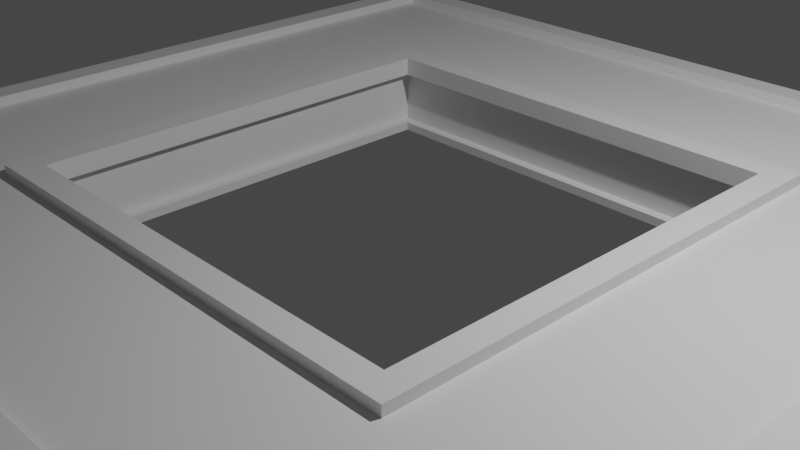 # Source: platform.blend  (saved by Blender 3.3.6; exported with 4.5.12 LTS)
import bpy
from mathutils import Matrix  # noqa: F401  (used for matrix-valued properties, if any)

bpy.ops.wm.read_factory_settings(use_empty=True)
scene = bpy.context.scene
scene.name = 'Scene'

# ---- collections
col_collection = bpy.data.collections.new('Collection'); scene.collection.children.link(col_collection)

# ---- materials (node trees are filled in below, after node groups)
mat_frame = bpy.data.materials.new('frame')
mat_frame.alpha_threshold = 0.0
mat_frame.use_transparent_shadow = False
mat_frame.roughness = 0.5
mat_frame.line_color = (0.0, 0.0, 0.0, 1.0)
mat_supports = bpy.data.materials.new('supports')
mat_supports.use_transparent_shadow = False
mat_path = bpy.data.materials.new('path')
mat_path.use_transparent_shadow = False

# ---- material node trees
mat_frame.use_nodes = True; mat_frame.node_tree.nodes.clear()
_N = mat_frame.node_tree.nodes; _L = mat_frame.node_tree.links
n0 = _N.new('ShaderNodeOutputMaterial'); n0.name = 'Material Output'; n0.location = (300, 300)
n1 = _N.new('ShaderNodeBsdfPrincipled'); n1.name = 'Principled BSDF'; n1.location = (10, 300)
n1.distribution = 'GGX'
n1.subsurface_method = 'RANDOM_WALK_SKIN'
n1.inputs[3].default_value = 1.45
n1.inputs[27].default_value = (0.0, 0.0, 0.0, 1.0)
n1.inputs[28].default_value = 1.0
_L.new(n1.outputs[0], n0.inputs[0])
n0.is_active_output = True
mat_supports.use_nodes = True; mat_supports.node_tree.nodes.clear()
_N = mat_supports.node_tree.nodes; _L = mat_supports.node_tree.links
n0 = _N.new('ShaderNodeBsdfPrincipled'); n0.name = 'Principled BSDF'; n0.location = (10, 300)
n0.distribution = 'GGX'
n0.subsurface_method = 'RANDOM_WALK_SKIN'
n0.inputs[3].default_value = 1.45
n0.inputs[27].default_value = (0.0, 0.0, 0.0, 1.0)
n0.inputs[28].default_value = 1.0
n1 = _N.new('ShaderNodeOutputMaterial'); n1.name = 'Material Output'; n1.location = (300, 300)
_L.new(n0.outputs[0], n1.inputs[0])
n1.is_active_output = True
mat_path.use_nodes = True; mat_path.node_tree.nodes.clear()
_N = mat_path.node_tree.nodes; _L = mat_path.node_tree.links
n0 = _N.new('ShaderNodeBsdfPrincipled'); n0.name = 'Principled BSDF'; n0.location = (10, 300)
n0.distribution = 'GGX'
n0.subsurface_method = 'RANDOM_WALK_SKIN'
n0.inputs[3].default_value = 1.45
n0.inputs[27].default_value = (0.0, 0.0, 0.0, 1.0)
n0.inputs[28].default_value = 1.0
n1 = _N.new('ShaderNodeOutputMaterial'); n1.name = 'Material Output'; n1.location = (300, 300)
_L.new(n0.outputs[0], n1.inputs[0])
n1.is_active_output = True

# ---- world
world_world = bpy.data.worlds.new('World'); scene.world = world_world
world_world.use_nodes = True; world_world.node_tree.nodes.clear()
_N = world_world.node_tree.nodes; _L = world_world.node_tree.links
n0 = _N.new('ShaderNodeOutputWorld'); n0.name = 'World Output'; n0.location = (300, 300)
n1 = _N.new('ShaderNodeBackground'); n1.name = 'Background'; n1.location = (10, 300)
n1.inputs[0].default_value = (0.05088, 0.05088, 0.05088, 1.0)
_L.new(n1.outputs[0], n0.inputs[0])
n0.is_active_output = True
world_world.color = (0.05088, 0.05088, 0.05088)
world_world.use_sun_shadow = False
world_world.sun_shadow_jitter_overblur = 0.0

# ---- cameras
cam_camera = bpy.data.cameras.new('Camera')
cam_camera.clip_end = 100.0
cam_camera.ortho_scale = 7.314

# ---- lights
light_light = bpy.data.lights.new('Light', 'POINT')
light_light.transmission_factor = 0.0
light_light.energy = 1000.0
light_light.shadow_soft_size = 0.1
light_light.shadow_maximum_resolution = 0.006
light_light.use_absolute_resolution = True

# ---- meshes
me_cube = bpy.data.meshes.new('Cube')
me_cube.from_pydata([(1.0, 1.0, 1.0), (1.0, 1.0, -1.0), (1.0, -1.0, 1.0), (1.0, -1.0, -1.0), (-1.0, 1.0, 1.0), (-1.0, 1.0, -1.0), (-1.0, -1.0, 1.0), (-1.0, -1.0, -1.0), (-0.5, 0.5, -1.0), (-0.5, -0.5, -1.0), (0.5, 0.5, -1.0), (0.5, -0.5, 1.0), (-0.5, -0.5, 1.0), (0.5, 0.5, 1.0), (0.5, -0.5, -1.0), (-0.5, 0.5, 1.0), (-0.5589, -0.5589, 1.0), (-0.5589, 0.5589, 1.0), (0.5589, 0.5589, 1.0), (0.5589, -0.5589, 1.0), (-0.9387, 0.9387, 1.0), (0.9387, -0.9387, 1.0), (-0.9387, -0.9387, 1.0), (0.9387, 0.9387, 1.0), (1.0, -1.0, 1.269), (-1.0, -1.0, 1.269), (1.0, 1.0, 1.269), (-1.0, 1.0, 1.269), (0.5, -0.5, 1.269), (-0.5, -0.5, 1.269), (0.5, 0.5, 1.269), (-0.5, 0.5, 1.269), (-0.5589, -0.5589, 1.269), (-0.9387, 0.9387, 1.269), (0.5589, 0.5589, 1.269), (0.9387, -0.9387, 1.269), (-0.5589, 0.5589, 1.269), (0.5589, -0.5589, 1.269), (-0.9387, -0.9387, 1.269), (0.9387, 0.9387, 1.269), (-0.5, 0.5, -0.7623), (-0.5, -0.5, -0.7623), (0.5, 0.5, -0.7623), (0.5, -0.5, 0.7623), (-0.5, -0.5, 0.7623), (0.5, 0.5, 0.7623), (0.5, -0.5, -0.7623), (-0.5, 0.5, 0.7623), (-0.525, 0.525, -0.7623), (-0.525, -0.525, -0.7623), (0.525, 0.525, -0.7623), (0.525, -0.525, 0.7623), (-0.525, -0.525, 0.7623), (0.525, 0.525, 0.7623), (0.525, -0.525, -0.7623), (-0.525, 0.525, 0.7623)], [], [(7, 5, 8, 9), (3, 2, 6, 7), (7, 6, 4, 5), (1, 3, 14, 10), (1, 0, 2, 3), (5, 4, 0, 1), (8, 10, 42, 40), (11, 13, 45, 43), (2, 0, 26, 24), (11, 12, 29, 28), (5, 1, 10, 8), (16, 19, 37, 32), (3, 7, 9, 14), (6, 2, 24, 25), (15, 12, 44, 47), (10, 14, 46, 42), (15, 13, 30, 31), (0, 4, 27, 26), (21, 22, 38, 35), (12, 15, 31, 29), (36, 32, 29, 31), (37, 34, 30, 28), (34, 36, 31, 30), (32, 37, 28, 29), (27, 25, 38, 33), (24, 26, 39, 35), (26, 27, 33, 39), (25, 24, 35, 38), (22, 20, 33, 38), (18, 17, 36, 34), (13, 11, 28, 30), (23, 21, 35, 39), (19, 18, 34, 37), (20, 23, 39, 33), (4, 6, 25, 27), (17, 16, 32, 36), (41, 40, 48, 49), (44, 43, 51, 52), (46, 41, 49, 54), (45, 47, 55, 53), (13, 15, 47, 45), (14, 9, 41, 46), (12, 11, 43, 44), (9, 8, 40, 41), (42, 46, 54, 50), (47, 44, 52, 55), (43, 45, 53, 51), (40, 42, 50, 48)])
_uv = me_cube.uv_layers.new(name='UVMap')
_uv.uv.foreach_set('vector', [0.7781, 0.3458, 0.7781, 0.6916, 0.6916, 0.6052, 0.6916, 0.4323, 0.3458, 0.0, 0.3458, 0.3458, 0.0, 0.3458, 0.0, 0.0, 0.6916, 0.0, 0.6916, 0.3458, 0.3458, 0.3458, 0.3458, 0.0, 0.7781, 0.0, 0.7781, 0.3458, 0.6916, 0.2594, 0.6916, 0.08645, 0.3458, 0.3924, 0.3458, 0.7382, 0.0, 0.7382, 0.0, 0.3924, 0.6916, 0.3924, 0.6916, 0.7382, 0.3458, 0.7382, 0.3458, 0.3924, 0.2272, 0.7847, 0.2272, 0.9576, 0.1861, 0.9576, 0.1861, 0.7847, 0.7382, 0.8645, 0.7382, 0.6916, 0.7793, 0.6916, 0.7793, 0.8645, 0.0, 0.7382, 0.3458, 0.7382, 0.3458, 0.7847, 0.0, 0.7847, 0.9111, 0.1729, 0.9111, 0.3458, 0.8645, 0.3458, 0.8645, 0.1729, 0.7781, 0.6916, 0.7781, 0.3458, 0.8645, 0.4323, 0.8645, 0.6052, 0.1861, 0.7847, 0.1861, 0.978, 0.1396, 0.978, 0.1396, 0.7847, 0.8645, 0.0, 0.8645, 0.3458, 0.7781, 0.2594, 0.7781, 0.08645, 0.0, 0.3458, 0.3458, 0.3458, 0.3458, 0.3924, 0.0, 0.3924, 0.8258, 0.8645, 0.8258, 0.6916, 0.8669, 0.6916, 0.8669, 0.8645, 0.2683, 0.7847, 0.2683, 0.9576, 0.2272, 0.9576, 0.2272, 0.7847, 0.9111, 0.0, 0.9111, 0.1729, 0.8645, 0.1729, 0.8645, 0.0, 0.3458, 0.7382, 0.6916, 0.7382, 0.6916, 0.7847, 0.3458, 0.7847, 0.9576, 0.6704, 0.9576, 0.9951, 0.9111, 0.9951, 0.9111, 0.6704, 0.8258, 0.6916, 0.8258, 0.8645, 0.7793, 0.8645, 0.7793, 0.6916, 0.9678, 0.6916, 0.9678, 0.8849, 0.9576, 0.8747, 0.9576, 0.7018, 0.3399, 0.7847, 0.3399, 0.978, 0.3298, 0.9678, 0.3298, 0.7949, 0.3094, 0.978, 0.3094, 0.7847, 0.3196, 0.7949, 0.3196, 0.9678, 0.3298, 0.7847, 0.3298, 0.978, 0.3196, 0.9678, 0.3196, 0.7949, 0.9682, 0.3458, 0.9682, 0.6916, 0.9576, 0.681, 0.9576, 0.3564, 1.0, 0.3458, 1.0, 0.6916, 0.9894, 0.681, 0.9894, 0.3564, 0.9682, 0.6916, 0.9682, 0.3458, 0.9788, 0.3564, 0.9788, 0.681, 0.9894, 0.3458, 0.9894, 0.6916, 0.9788, 0.681, 0.9788, 0.3564, 0.9987, 0.0, 0.9987, 0.3246, 0.9522, 0.3246, 0.9522, 0.0, 0.09306, 0.7847, 0.09306, 0.978, 0.04653, 0.978, 0.04653, 0.7847, 0.7382, 0.6916, 0.7382, 0.8645, 0.6916, 0.8645, 0.6916, 0.6916, 0.9576, 0.3458, 0.9576, 0.6704, 0.9111, 0.6704, 0.9111, 0.3458, 0.04653, 0.7847, 0.04653, 0.978, 0.0, 0.978, 0.0, 0.7847, 0.9111, 0.3458, 0.9111, 0.6704, 0.8645, 0.6704, 0.8645, 0.3458, 0.3458, 0.3458, 0.6916, 0.3458, 0.6916, 0.3924, 0.3458, 0.3924, 0.1396, 0.7847, 0.1396, 0.978, 0.09306, 0.978, 0.09306, 0.7847, 0.3458, 0.9619, 0.3458, 0.789, 0.3501, 0.7847, 0.3501, 0.9663, 0.3545, 0.9619, 0.3545, 0.789, 0.3588, 0.7847, 0.3588, 0.9663, 0.3501, 0.9619, 0.3501, 0.789, 0.3545, 0.7847, 0.3545, 0.9663, 0.3631, 0.789, 0.3631, 0.9619, 0.3588, 0.9663, 0.3588, 0.7847, 0.9111, 0.1729, 0.9111, 0.0, 0.9522, 0.0, 0.9522, 0.1729, 0.3094, 0.7847, 0.3094, 0.9576, 0.2683, 0.9576, 0.2683, 0.7847, 0.9111, 0.3458, 0.9111, 0.1729, 0.9522, 0.1729, 0.9522, 0.3458, 0.908, 0.6916, 0.908, 0.8645, 0.8669, 0.8645, 0.8669, 0.6916, 0.3674, 0.9619, 0.3674, 0.789, 0.3718, 0.7847, 0.3718, 0.9663, 0.3718, 0.9619, 0.3718, 0.789, 0.3761, 0.7847, 0.3761, 0.9663, 0.3415, 0.9619, 0.3415, 0.789, 0.3458, 0.7847, 0.3458, 0.9663, 0.3674, 0.789, 0.3674, 0.9619, 0.3631, 0.9663, 0.3631, 0.7847])
me_cube.materials.append(mat_frame)
me_cube.use_mirror_vertex_groups = False
me_cube.update()
me_cube_001 = bpy.data.meshes.new('Cube.001')
me_cube_001.from_pydata([(-0.525, 0.525, -0.7623), (-0.525, -0.525, -0.7623), (0.525, 0.525, -0.7623), (0.525, -0.525, 0.7623), (-0.525, -0.525, 0.7623), (0.525, 0.525, 0.7623), (0.525, -0.525, -0.7623), (-0.525, 0.525, 0.7623)], [], [(2, 5, 7, 0), (5, 2, 6, 3), (0, 7, 4, 1), (3, 6, 1, 4)])
_uv = me_cube_001.uv_layers.new(name='UVMap')
_uv.uv.foreach_set('vector', [0.6887, 0.5, 0.6887, 1.0, 0.3443, 1.0, 0.3443, 0.5, 0.0, 0.5, 5.96e-08, 0.0, 0.3443, 5.96e-08, 0.3443, 0.5, 0.6887, 5.96e-08, 0.6887, 0.5, 0.3443, 0.5, 0.3443, 0.0, 0.0, 1.0, 5.96e-08, 0.5, 0.3443, 0.5, 0.3443, 1.0])
me_cube_001.materials.append(mat_supports)
me_cube_001.use_mirror_vertex_groups = False
me_cube_001.update()
me_cube_002 = bpy.data.meshes.new('Cube.002')
me_cube_002.from_pydata([(-0.5589, -0.5589, 1.0), (-0.5589, 0.5589, 1.0), (0.5589, 0.5589, 1.0), (0.5589, -0.5589, 1.0), (-0.9387, 0.9387, 1.0), (0.9387, -0.9387, 1.0), (-0.9387, -0.9387, 1.0), (0.9387, 0.9387, 1.0)], [], [(6, 5, 3, 0), (7, 4, 1, 2), (5, 7, 2, 3), (4, 6, 0, 1)])
_uv = me_cube_002.uv_layers.new(name='UVMap')
_uv.uv.foreach_set('vector', [1.0, 1.0, 0.0, 1.0, 0.2023, 0.7977, 0.7977, 0.7977, 5.96e-08, 0.0, 1.0, 5.96e-08, 0.7977, 0.2023, 0.2023, 0.2023, 0.0, 1.0, 5.96e-08, 0.0, 0.2023, 0.2023, 0.2023, 0.7977, 1.0, 5.96e-08, 1.0, 1.0, 0.7977, 0.7977, 0.7977, 0.2023])
me_cube_002.materials.append(mat_path)
me_cube_002.use_mirror_vertex_groups = False
me_cube_002.update()

# ---- objects
ob_cube = bpy.data.objects.new('Cube', me_cube)
ob_light = bpy.data.objects.new('Light', light_light)
ob_camera = bpy.data.objects.new('Camera', cam_camera)
ob_cube_001 = bpy.data.objects.new('Cube.001', me_cube_001)
ob_cube_002 = bpy.data.objects.new('Cube.002', me_cube_002)

# ---- transforms, parenting, visibility, modifiers, constraints
ob_cube.location = (0.0, 0.0, 0.0)
ob_cube.scale = (5.0, 5.0, 0.429)
ob_cube.lock_rotations_4d = False
ob_cube.empty_display_type = 'ARROWS'
ob_cube.lineart.crease_threshold = 0.0
ob_light.location = (4.076, 1.005, 5.904)
ob_light.rotation_euler = (0.6503, 0.05522, 1.866)
ob_light.lock_rotations_4d = False
ob_light.empty_display_type = 'ARROWS'
ob_light.color = (0.0, 0.0, 0.0, 0.0)
ob_light.lineart.crease_threshold = 0.0
ob_camera.location = (7.359, -6.926, 4.958)
ob_camera.rotation_euler = (1.109, 0.0, 0.8149)
ob_camera.lock_rotations_4d = False
ob_camera.empty_display_type = 'ARROWS'
ob_camera.color = (0.0, 0.0, 0.0, 0.0)
ob_camera.display_type = 'WIRE'
ob_camera.lineart.crease_threshold = 0.0
ob_cube_001.location = (0.0, 0.0, 0.0)
ob_cube_001.scale = (5.0, 5.0, 0.429)
ob_cube_001.lock_rotations_4d = False
ob_cube_001.empty_display_type = 'ARROWS'
ob_cube_001.lineart.crease_threshold = 0.0
ob_cube_002.location = (0.0, 0.0, 0.0)
ob_cube_002.scale = (5.0, 5.0, 0.429)
ob_cube_002.lock_rotations_4d = False
ob_cube_002.empty_display_type = 'ARROWS'
ob_cube_002.lineart.crease_threshold = 0.0

# ---- collection membership
col_collection.objects.link(ob_cube)
col_collection.objects.link(ob_light)
col_collection.objects.link(ob_camera)
col_collection.objects.link(ob_cube_001)
col_collection.objects.link(ob_cube_002)

# ---- scene / render settings (as saved in the file)
scene.camera = ob_camera
scene.frame_start = 1; scene.frame_end = 250; scene.frame_set(1)
scene.render.engine = 'BLENDER_EEVEE_NEXT'
scene.cycles.sampling_pattern = 'TABULATED_SOBOL'
scene.cycles.use_light_tree = False
scene.view_settings.view_transform = 'Filmic'
bpy.context.view_layer.update()
